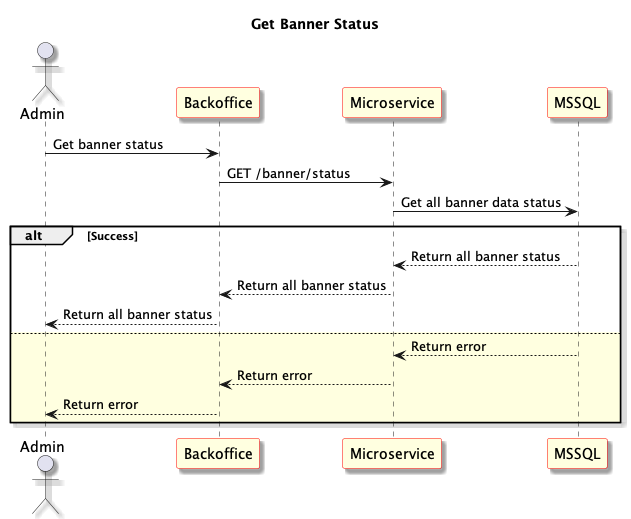

The diagram above was rendered by PlantUML. Its source (embedded in the PNG):
@startuml Get Banner Status
skinparam shadowing true
skinparam sequence {
	ParticipantBackgroundColor LightYellow
	ParticipantBorderColor red
}
Title: Get Banner Status
actor "Admin" as User1
participant "Backoffice" as Frontend
participant "Microservice" as Microservice
participant "MSSQL" as Database

User1 -> Frontend: Get banner status

Frontend -> Microservice: GET /banner/status

Microservice -> Database: Get all banner data status

alt Success

Database --> Microservice: Return all banner status

Microservice --> Frontend: Return all banner status

Frontend --> User1: Return all banner status

else #LightYellow

Database --> Microservice: Return error

Microservice --> Frontend: Return error

Frontend --> User1: Return error

end

@enduml